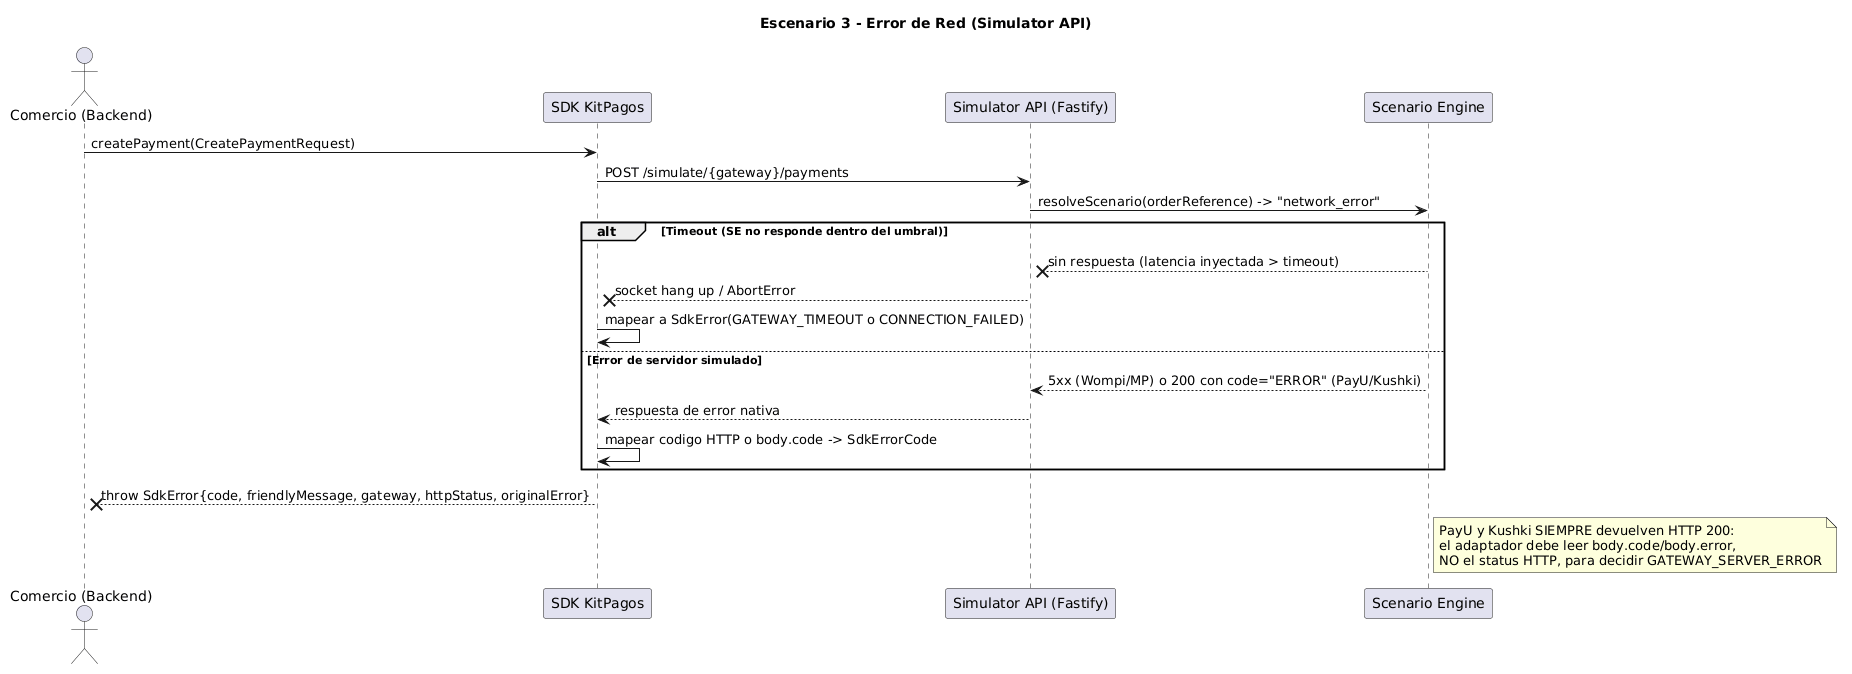

The diagram above was rendered by PlantUML. Its source (embedded in the PNG):
@startuml
title Escenario 3 - Error de Red (Simulator API)

actor "Comercio (Backend)" as C
participant "SDK KitPagos" as SDK
participant "Simulator API (Fastify)" as API
participant "Scenario Engine" as SE

C -> SDK : createPayment(CreatePaymentRequest)
SDK -> API : POST /simulate/{gateway}/payments
API -> SE : resolveScenario(orderReference) -> "network_error"

alt Timeout (SE no responde dentro del umbral)
    SE -->x API : sin respuesta (latencia inyectada > timeout)
    API -->x SDK : socket hang up / AbortError
    SDK -> SDK : mapear a SdkError(GATEWAY_TIMEOUT o CONNECTION_FAILED)
else Error de servidor simulado
    SE --> API : 5xx (Wompi/MP) o 200 con code="ERROR" (PayU/Kushki)
    API --> SDK : respuesta de error nativa
    SDK -> SDK : mapear codigo HTTP o body.code -> SdkErrorCode
end

SDK -->x C : throw SdkError{code, friendlyMessage, gateway, httpStatus, originalError}

note right of SE
  PayU y Kushki SIEMPRE devuelven HTTP 200:
  el adaptador debe leer body.code/body.error,
  NO el status HTTP, para decidir GATEWAY_SERVER_ERROR
end note
@enduml